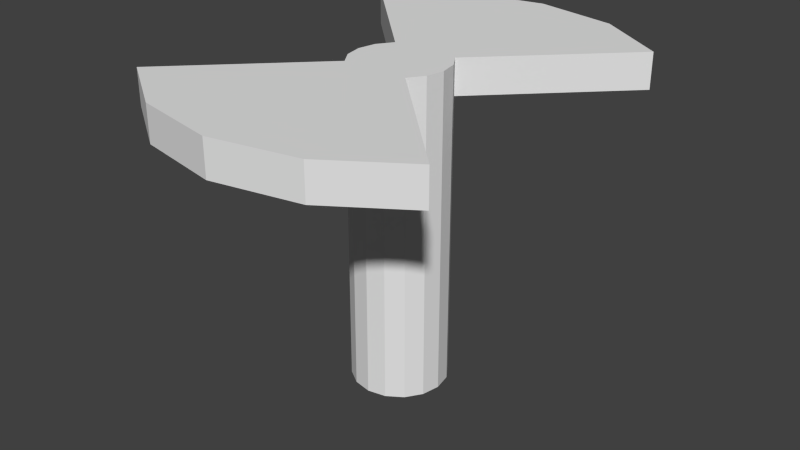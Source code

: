 # Source: Propeller.blend  (saved by Blender 2.76.0; exported with 4.5.12 LTS)
import bpy
from mathutils import Matrix  # noqa: F401  (used for matrix-valued properties, if any)

bpy.ops.wm.read_factory_settings(use_empty=True)
scene = bpy.context.scene
scene.name = 'Scene'

# ---- collections
col_collection_1 = bpy.data.collections.new('Collection 1'); scene.collection.children.link(col_collection_1)

# ---- world
world_world = bpy.data.worlds.new('World'); scene.world = world_world
world_world.color = (0.05088, 0.05088, 0.05088)
world_world.use_sun_shadow = False
world_world.sun_shadow_jitter_overblur = 0.0
world_world.cycles.sampling_method = 'MANUAL'
world_world.cycles.sample_map_resolution = 256

# ---- meshes
me_cylinder = bpy.data.meshes.new('Cylinder')
me_cylinder.from_pydata([(1.0, -4.371e-08, 0.00363), (1.0, -4.371e-08, 1.394), (0.9239, -0.3827, 0.00363), (0.9239, -0.3827, 1.394), (0.7071, -0.7071, 0.00363), (0.7071, -0.7071, 1.394), (0.3827, -0.9239, 0.00363), (0.3827, -0.9239, 1.394), (1.51e-07, -1.0, 0.00363), (1.51e-07, -1.0, 1.394), (-0.3827, -0.9239, 0.00363), (-0.3827, -0.9239, 1.394), (-0.7071, -0.7071, 0.00363), (-0.7071, -0.7071, 1.394), (-0.9239, -0.3827, 0.00363), (-0.9239, -0.3827, 1.394), (-1.0, 1.192e-08, 0.00363), (-1.0, 1.192e-08, 1.394), (1.0, -4.371e-08, 1.241), (0.9239, -0.3827, 1.241), (0.7071, -0.7071, 1.241), (0.3827, -0.9239, 1.241), (1.51e-07, -1.0, 1.241), (-0.3827, -0.9239, 1.241), (-0.7071, -0.7071, 1.241), (-0.9239, -0.3827, 1.241), (-1.0, 1.192e-08, 1.241), (-1.0, 1.192e-08, 1.394), (-1.0, 1.192e-08, 1.241), (1.789, -4.32, 1.394), (3.305, -3.307, 1.394), (6.754e-07, -4.676, 1.394), (-1.789, -4.32, 1.394), (-3.305, -3.307, 1.394), (3.305, -3.307, 1.241), (1.789, -4.32, 1.241), (6.754e-07, -4.676, 1.241), (-1.789, -4.32, 1.241), (-3.305, -3.307, 1.241)], [], [(18, 1, 3, 19), (19, 3, 5, 20), (11, 13, 33, 32), (20, 5, 30, 34), (24, 23, 37, 38), (21, 20, 34, 35), (24, 13, 15, 25), (25, 15, 17, 26), (26, 17, 27, 28), (14, 25, 26, 16), (12, 24, 25, 14), (10, 23, 24, 12), (8, 22, 23, 10), (6, 21, 22, 8), (4, 20, 21, 6), (2, 19, 20, 4), (0, 18, 19, 2), (3, 1, 27, 17, 15, 13, 11, 9, 7, 5), (0, 2, 4, 6, 8, 10, 12, 14, 16), (34, 30, 29, 35), (35, 29, 31, 36), (36, 31, 32, 37), (37, 32, 33, 38), (13, 24, 38, 33), (9, 11, 32, 31), (23, 22, 36, 37), (7, 9, 31, 29), (5, 7, 29, 30), (22, 21, 35, 36)])
me_cylinder.use_remesh_preserve_volume = False
me_cylinder.use_remesh_preserve_attributes = False
me_cylinder.use_mirror_vertex_groups = False
me_cylinder.update()

# ---- objects
ob_cylinder = bpy.data.objects.new('Cylinder', me_cylinder)

# ---- transforms, parenting, visibility, modifiers, constraints
ob_cylinder.location = (0.0, 0.0, 0.0)
ob_cylinder.scale = (1.0, 1.0, 4.828)
ob_cylinder.lineart.crease_threshold = 0.0
_m = ob_cylinder.modifiers.new('Mirror', 'MIRROR')
_m.use_axis = (False, True, False)

# ---- collection membership
col_collection_1.objects.link(ob_cylinder)

# ---- scene / render settings (as saved in the file)
scene.frame_start = 1; scene.frame_end = 250; scene.frame_set(1)
scene.render.engine = 'BLENDER_EEVEE_NEXT'
scene.render.resolution_percentage = 50
scene.render.dither_intensity = 0.0
scene.cycles.use_denoising = False
scene.cycles.samples = 10
scene.cycles.sampling_pattern = 'TABULATED_SOBOL'
scene.cycles.light_sampling_threshold = 0.0
scene.cycles.use_adaptive_sampling = False
scene.cycles.use_light_tree = False
scene.cycles.blur_glossy = 0.0
scene.cycles.pixel_filter_type = 'GAUSSIAN'
scene.cycles.sample_clamp_indirect = 0.0
scene.view_settings.view_transform = 'Standard'
bpy.context.view_layer.update()

# ---- added for rendering (the .blend has no active camera and no usable light): camera, sun
cam_auto = bpy.data.cameras.new('AutoCamera')
cam_auto.lens = 50.0
cam_auto.sensor_width = 36.0
cam_auto.clip_end = 1000.0
ob_auto_camera = bpy.data.objects.new('AutoCamera', cam_auto)
scene.collection.objects.link(ob_auto_camera)
ob_auto_camera.location = (12.2814, -14.7377, 13.1986)
ob_auto_camera.rotation_euler = (1.09748, -7.21219e-08, 0.694738)
scene.camera = ob_auto_camera
light_auto_sun = bpy.data.lights.new('AutoSun', 'SUN')
light_auto_sun.energy = 3.0
light_auto_sun.angle = 0.0523599
ob_auto_sun = bpy.data.objects.new('AutoSun', light_auto_sun)
scene.collection.objects.link(ob_auto_sun)
ob_auto_sun.rotation_euler = (0.872665, 0.174533, 0.523599)
bpy.context.view_layer.update()
